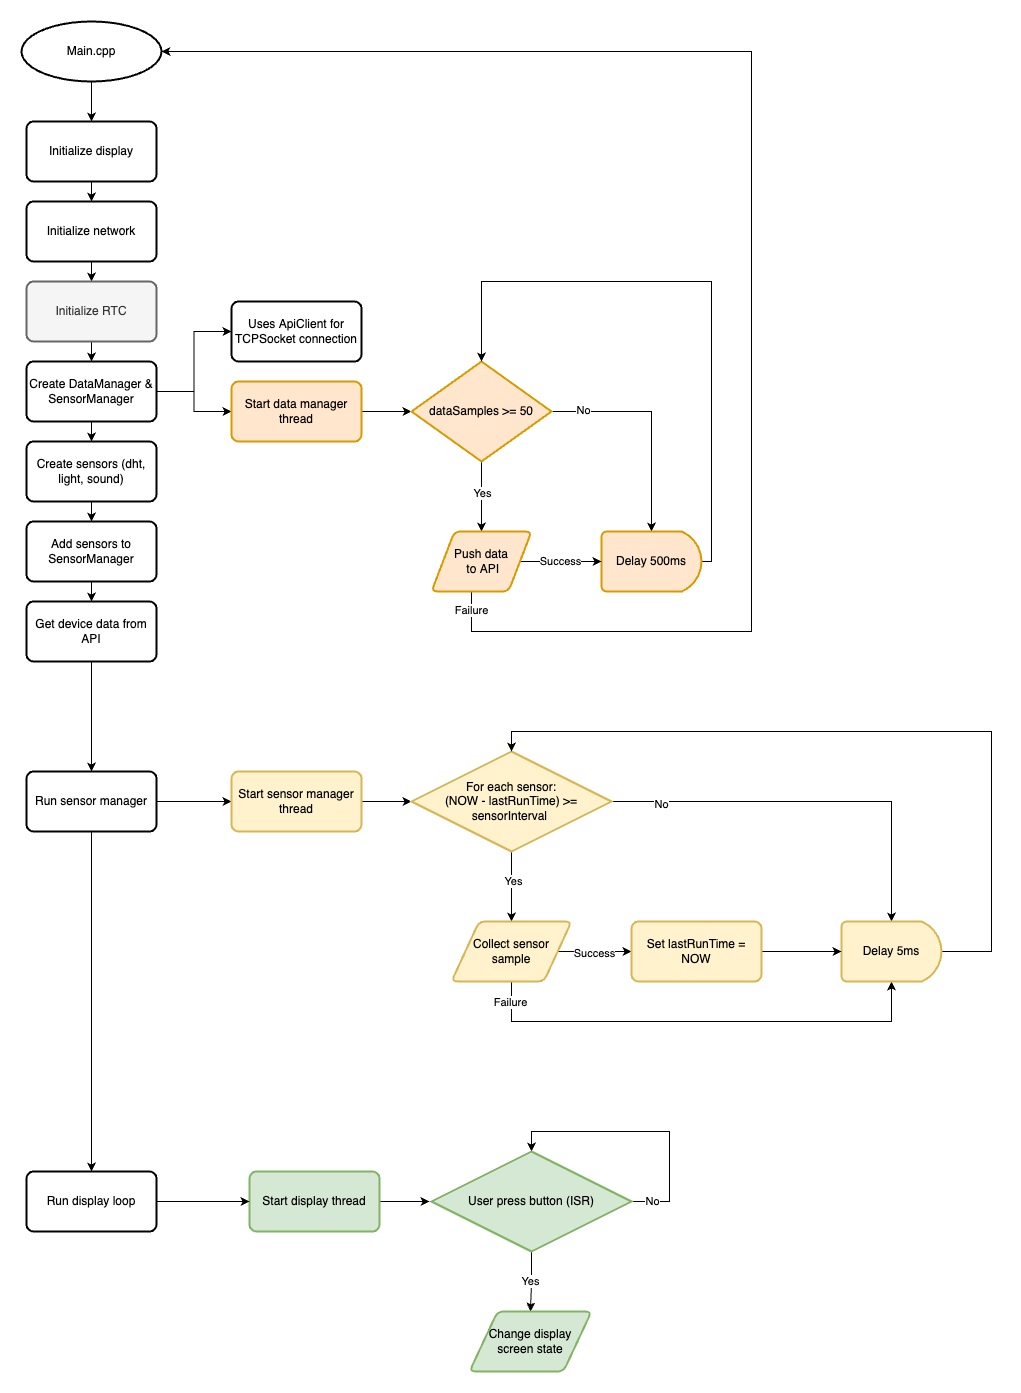

The diagram above was exported from draw.io. Its source (the exported page's mxGraphModel, read from the mxfile embedded in the PNG):
<mxGraphModel dx="2102" dy="1167" grid="1" gridSize="10" guides="1" tooltips="1" connect="1" arrows="1" fold="1" page="1" pageScale="1" pageWidth="827" pageHeight="1169" math="0" shadow="0">
  <root>
    <mxCell id="0" />
    <mxCell id="1" parent="0" />
    <mxCell id="ybRw1Yvuk8dauHa1nNmK-2" style="edgeStyle=orthogonalEdgeStyle;rounded=0;orthogonalLoop=1;jettySize=auto;html=1;entryX=0.5;entryY=0;entryDx=0;entryDy=0;" parent="1" source="ybRw1Yvuk8dauHa1nNmK-1" target="ybRw1Yvuk8dauHa1nNmK-3" edge="1">
      <mxGeometry relative="1" as="geometry">
        <mxPoint x="692" y="150" as="targetPoint" />
      </mxGeometry>
    </mxCell>
    <mxCell id="ybRw1Yvuk8dauHa1nNmK-1" value="Main.cpp" style="strokeWidth=2;html=1;shape=mxgraph.flowchart.start_1;whiteSpace=wrap;" parent="1" vertex="1">
      <mxGeometry x="622" y="50" width="140" height="60" as="geometry" />
    </mxCell>
    <mxCell id="ybRw1Yvuk8dauHa1nNmK-9" style="edgeStyle=orthogonalEdgeStyle;rounded=0;orthogonalLoop=1;jettySize=auto;html=1;entryX=0.5;entryY=0;entryDx=0;entryDy=0;" parent="1" source="ybRw1Yvuk8dauHa1nNmK-3" target="ybRw1Yvuk8dauHa1nNmK-4" edge="1">
      <mxGeometry relative="1" as="geometry" />
    </mxCell>
    <mxCell id="ybRw1Yvuk8dauHa1nNmK-3" value="Initialize display" style="rounded=1;whiteSpace=wrap;html=1;absoluteArcSize=1;arcSize=14;strokeWidth=2;" parent="1" vertex="1">
      <mxGeometry x="627" y="150" width="130" height="60" as="geometry" />
    </mxCell>
    <mxCell id="ybRw1Yvuk8dauHa1nNmK-10" style="edgeStyle=orthogonalEdgeStyle;rounded=0;orthogonalLoop=1;jettySize=auto;html=1;entryX=0.5;entryY=0;entryDx=0;entryDy=0;" parent="1" source="ybRw1Yvuk8dauHa1nNmK-4" target="ybRw1Yvuk8dauHa1nNmK-5" edge="1">
      <mxGeometry relative="1" as="geometry" />
    </mxCell>
    <mxCell id="ybRw1Yvuk8dauHa1nNmK-4" value="Initialize network&lt;span style=&quot;color: rgba(0 , 0 , 0 , 0) ; font-family: monospace ; font-size: 0px&quot;&gt;%3CmxGraphModel%3E%3Croot%3E%3CmxCell%20id%3D%220%22%2F%3E%3CmxCell%20id%3D%221%22%20parent%3D%220%22%2F%3E%3CmxCell%20id%3D%222%22%20value%3D%22Initialize%20display%22%20style%3D%22rounded%3D1%3BwhiteSpace%3Dwrap%3Bhtml%3D1%3BabsoluteArcSize%3D1%3BarcSize%3D14%3BstrokeWidth%3D2%3B%22%20vertex%3D%221%22%20parent%3D%221%22%3E%3CmxGeometry%20x%3D%22335%22%20y%3D%22160%22%20width%3D%22130%22%20height%3D%2260%22%20as%3D%22geometry%22%2F%3E%3C%2FmxCell%3E%3C%2Froot%3E%3C%2FmxGraphModel%3E&lt;/span&gt;" style="rounded=1;whiteSpace=wrap;html=1;absoluteArcSize=1;arcSize=14;strokeWidth=2;" parent="1" vertex="1">
      <mxGeometry x="627" y="230" width="130" height="60" as="geometry" />
    </mxCell>
    <mxCell id="ybRw1Yvuk8dauHa1nNmK-11" style="edgeStyle=orthogonalEdgeStyle;rounded=0;orthogonalLoop=1;jettySize=auto;html=1;" parent="1" source="ybRw1Yvuk8dauHa1nNmK-5" target="ybRw1Yvuk8dauHa1nNmK-6" edge="1">
      <mxGeometry relative="1" as="geometry" />
    </mxCell>
    <mxCell id="ybRw1Yvuk8dauHa1nNmK-5" value="Initialize RTC&lt;span style=&quot;color: rgba(0 , 0 , 0 , 0) ; font-family: monospace ; font-size: 0px&quot;&gt;%3CmxGraphModel%3E%3Croot%3E%3CmxCell%20id%3D%220%22%2F%3E%3CmxCell%20id%3D%221%22%20parent%3D%220%22%2F%3E%3CmxCell%20id%3D%222%22%20value%3D%22Initialize%20display%22%20style%3D%22rounded%3D1%3BwhiteSpace%3Dwrap%3Bhtml%3D1%3BabsoluteArcSize%3D1%3BarcSize%3D14%3BstrokeWidth%3D2%3B%22%20vertex%3D%221%22%20parent%3D%221%22%3E%3CmxGeometry%20x%3D%22335%22%20y%3D%22160%22%20width%3D%22130%22%20height%3D%2260%22%20as%3D%22geometry%22%2F%3E%3C%2FmxCell%3E%3C%2Froot%3E%3C%2FmxGraphModel%3E&lt;/span&gt;" style="rounded=1;whiteSpace=wrap;html=1;absoluteArcSize=1;arcSize=14;strokeWidth=2;fillColor=#f5f5f5;strokeColor=#666666;fontColor=#333333;" parent="1" vertex="1">
      <mxGeometry x="627" y="310" width="130" height="60" as="geometry" />
    </mxCell>
    <mxCell id="ybRw1Yvuk8dauHa1nNmK-12" style="edgeStyle=orthogonalEdgeStyle;rounded=0;orthogonalLoop=1;jettySize=auto;html=1;entryX=0.5;entryY=0;entryDx=0;entryDy=0;" parent="1" source="ybRw1Yvuk8dauHa1nNmK-6" target="ybRw1Yvuk8dauHa1nNmK-7" edge="1">
      <mxGeometry relative="1" as="geometry" />
    </mxCell>
    <mxCell id="ybRw1Yvuk8dauHa1nNmK-14" style="edgeStyle=orthogonalEdgeStyle;rounded=0;orthogonalLoop=1;jettySize=auto;html=1;entryX=0;entryY=0.5;entryDx=0;entryDy=0;" parent="1" source="ybRw1Yvuk8dauHa1nNmK-6" target="ybRw1Yvuk8dauHa1nNmK-15" edge="1">
      <mxGeometry relative="1" as="geometry">
        <mxPoint x="832" y="420" as="targetPoint" />
      </mxGeometry>
    </mxCell>
    <mxCell id="ybRw1Yvuk8dauHa1nNmK-16" style="edgeStyle=orthogonalEdgeStyle;rounded=0;orthogonalLoop=1;jettySize=auto;html=1;entryX=0;entryY=0.5;entryDx=0;entryDy=0;" parent="1" source="ybRw1Yvuk8dauHa1nNmK-6" target="ybRw1Yvuk8dauHa1nNmK-17" edge="1">
      <mxGeometry relative="1" as="geometry">
        <mxPoint x="822" y="480" as="targetPoint" />
      </mxGeometry>
    </mxCell>
    <mxCell id="ybRw1Yvuk8dauHa1nNmK-6" value="Create DataManager &amp;amp; SensorManager&lt;span style=&quot;color: rgba(0 , 0 , 0 , 0) ; font-family: monospace ; font-size: 0px&quot;&gt;%3CmxGraphModel%3E%3Croot%3E%3CmxCell%20id%3D%220%22%2F%3E%3CmxCell%20id%3D%221%22%20parent%3D%220%22%2F%3E%3CmxCell%20id%3D%222%22%20value%3D%22Initialize%20display%22%20style%3D%22rounded%3D1%3BwhiteSpace%3Dwrap%3Bhtml%3D1%3BabsoluteArcSize%3D1%3BarcSize%3D14%3BstrokeWidth%3D2%3B%22%20vertex%3D%221%22%20parent%3D%221%22%3E%3CmxGeometry%20x%3D%22335%22%20y%3D%22160%22%20width%3D%22130%22%20height%3D%2260%22%20as%3D%22geometry%22%2F%3E%3C%2FmxCell%3E%3C%2Froot%3E%3C%2FmxGraphModel%3E&lt;/span&gt;" style="rounded=1;whiteSpace=wrap;html=1;absoluteArcSize=1;arcSize=14;strokeWidth=2;" parent="1" vertex="1">
      <mxGeometry x="627" y="390" width="130" height="60" as="geometry" />
    </mxCell>
    <mxCell id="ybRw1Yvuk8dauHa1nNmK-13" style="edgeStyle=orthogonalEdgeStyle;rounded=0;orthogonalLoop=1;jettySize=auto;html=1;entryX=0.5;entryY=0;entryDx=0;entryDy=0;" parent="1" source="ybRw1Yvuk8dauHa1nNmK-7" target="ybRw1Yvuk8dauHa1nNmK-8" edge="1">
      <mxGeometry relative="1" as="geometry" />
    </mxCell>
    <mxCell id="ybRw1Yvuk8dauHa1nNmK-7" value="Create sensors (dht, light, sound)" style="rounded=1;whiteSpace=wrap;html=1;absoluteArcSize=1;arcSize=14;strokeWidth=2;" parent="1" vertex="1">
      <mxGeometry x="627" y="470" width="130" height="60" as="geometry" />
    </mxCell>
    <mxCell id="ybRw1Yvuk8dauHa1nNmK-31" style="edgeStyle=orthogonalEdgeStyle;rounded=0;orthogonalLoop=1;jettySize=auto;html=1;entryX=0.5;entryY=0;entryDx=0;entryDy=0;exitX=0.5;exitY=1;exitDx=0;exitDy=0;" parent="1" source="UTWEaYNLDxjLL6RRAZUS-1" target="ybRw1Yvuk8dauHa1nNmK-32" edge="1">
      <mxGeometry relative="1" as="geometry">
        <mxPoint x="692" y="670" as="targetPoint" />
      </mxGeometry>
    </mxCell>
    <mxCell id="UTWEaYNLDxjLL6RRAZUS-2" value="" style="edgeStyle=orthogonalEdgeStyle;rounded=0;orthogonalLoop=1;jettySize=auto;html=1;" edge="1" parent="1" source="ybRw1Yvuk8dauHa1nNmK-8" target="UTWEaYNLDxjLL6RRAZUS-1">
      <mxGeometry relative="1" as="geometry" />
    </mxCell>
    <mxCell id="ybRw1Yvuk8dauHa1nNmK-8" value="Add sensors to SensorManager" style="rounded=1;whiteSpace=wrap;html=1;absoluteArcSize=1;arcSize=14;strokeWidth=2;" parent="1" vertex="1">
      <mxGeometry x="627" y="550" width="130" height="60" as="geometry" />
    </mxCell>
    <mxCell id="ybRw1Yvuk8dauHa1nNmK-15" value="Uses ApiClient for TCPSocket connection" style="rounded=1;whiteSpace=wrap;html=1;absoluteArcSize=1;arcSize=14;strokeWidth=2;" parent="1" vertex="1">
      <mxGeometry x="832" y="330" width="130" height="60" as="geometry" />
    </mxCell>
    <mxCell id="ybRw1Yvuk8dauHa1nNmK-19" style="edgeStyle=orthogonalEdgeStyle;rounded=0;orthogonalLoop=1;jettySize=auto;html=1;entryX=0;entryY=0.5;entryDx=0;entryDy=0;entryPerimeter=0;" parent="1" source="ybRw1Yvuk8dauHa1nNmK-17" target="ybRw1Yvuk8dauHa1nNmK-18" edge="1">
      <mxGeometry relative="1" as="geometry" />
    </mxCell>
    <mxCell id="ybRw1Yvuk8dauHa1nNmK-17" value="Start data manager thread" style="rounded=1;whiteSpace=wrap;html=1;absoluteArcSize=1;arcSize=14;strokeWidth=2;fillColor=#ffe6cc;strokeColor=#d79b00;" parent="1" vertex="1">
      <mxGeometry x="832" y="410" width="130" height="60" as="geometry" />
    </mxCell>
    <mxCell id="ybRw1Yvuk8dauHa1nNmK-20" style="edgeStyle=orthogonalEdgeStyle;rounded=0;orthogonalLoop=1;jettySize=auto;html=1;entryX=0.5;entryY=0;entryDx=0;entryDy=0;entryPerimeter=0;" parent="1" source="ybRw1Yvuk8dauHa1nNmK-18" target="ybRw1Yvuk8dauHa1nNmK-21" edge="1">
      <mxGeometry relative="1" as="geometry">
        <mxPoint x="1182" y="440" as="targetPoint" />
      </mxGeometry>
    </mxCell>
    <mxCell id="ybRw1Yvuk8dauHa1nNmK-45" value="No" style="edgeLabel;html=1;align=center;verticalAlign=middle;resizable=0;points=[];" parent="ybRw1Yvuk8dauHa1nNmK-20" vertex="1" connectable="0">
      <mxGeometry x="-0.725" y="2" relative="1" as="geometry">
        <mxPoint as="offset" />
      </mxGeometry>
    </mxCell>
    <mxCell id="ybRw1Yvuk8dauHa1nNmK-22" style="edgeStyle=orthogonalEdgeStyle;rounded=0;orthogonalLoop=1;jettySize=auto;html=1;entryX=0.5;entryY=0;entryDx=0;entryDy=0;" parent="1" source="ybRw1Yvuk8dauHa1nNmK-18" target="ybRw1Yvuk8dauHa1nNmK-24" edge="1">
      <mxGeometry relative="1" as="geometry">
        <mxPoint x="1072" y="560" as="targetPoint" />
      </mxGeometry>
    </mxCell>
    <mxCell id="ybRw1Yvuk8dauHa1nNmK-23" value="Yes" style="edgeLabel;html=1;align=center;verticalAlign=middle;resizable=0;points=[];" parent="ybRw1Yvuk8dauHa1nNmK-22" vertex="1" connectable="0">
      <mxGeometry x="-0.0824" relative="1" as="geometry">
        <mxPoint as="offset" />
      </mxGeometry>
    </mxCell>
    <mxCell id="ybRw1Yvuk8dauHa1nNmK-18" value="dataSamples &amp;gt;= 50" style="strokeWidth=2;html=1;shape=mxgraph.flowchart.decision;whiteSpace=wrap;fillColor=#ffe6cc;strokeColor=#d79b00;" parent="1" vertex="1">
      <mxGeometry x="1012" y="390" width="140" height="100" as="geometry" />
    </mxCell>
    <mxCell id="ybRw1Yvuk8dauHa1nNmK-26" style="edgeStyle=orthogonalEdgeStyle;rounded=0;orthogonalLoop=1;jettySize=auto;html=1;entryX=0.5;entryY=0;entryDx=0;entryDy=0;entryPerimeter=0;" parent="1" source="ybRw1Yvuk8dauHa1nNmK-21" target="ybRw1Yvuk8dauHa1nNmK-18" edge="1">
      <mxGeometry relative="1" as="geometry">
        <mxPoint x="1082" y="320" as="targetPoint" />
        <Array as="points">
          <mxPoint x="1312" y="590" />
          <mxPoint x="1312" y="310" />
          <mxPoint x="1082" y="310" />
        </Array>
      </mxGeometry>
    </mxCell>
    <mxCell id="ybRw1Yvuk8dauHa1nNmK-21" value="Delay 500ms" style="strokeWidth=2;html=1;shape=mxgraph.flowchart.delay;whiteSpace=wrap;fillColor=#ffe6cc;strokeColor=#d79b00;" parent="1" vertex="1">
      <mxGeometry x="1202" y="560" width="100" height="60" as="geometry" />
    </mxCell>
    <mxCell id="ybRw1Yvuk8dauHa1nNmK-25" value="Success" style="edgeStyle=orthogonalEdgeStyle;rounded=0;orthogonalLoop=1;jettySize=auto;html=1;entryX=0;entryY=0.5;entryDx=0;entryDy=0;entryPerimeter=0;" parent="1" source="ybRw1Yvuk8dauHa1nNmK-24" target="ybRw1Yvuk8dauHa1nNmK-21" edge="1">
      <mxGeometry relative="1" as="geometry" />
    </mxCell>
    <mxCell id="ybRw1Yvuk8dauHa1nNmK-28" style="edgeStyle=orthogonalEdgeStyle;rounded=0;orthogonalLoop=1;jettySize=auto;html=1;entryX=1;entryY=0.5;entryDx=0;entryDy=0;entryPerimeter=0;" parent="1" source="ybRw1Yvuk8dauHa1nNmK-24" target="ybRw1Yvuk8dauHa1nNmK-1" edge="1">
      <mxGeometry relative="1" as="geometry">
        <mxPoint x="1352" y="80" as="targetPoint" />
        <Array as="points">
          <mxPoint x="1072" y="660" />
          <mxPoint x="1352" y="660" />
          <mxPoint x="1352" y="80" />
        </Array>
      </mxGeometry>
    </mxCell>
    <mxCell id="ybRw1Yvuk8dauHa1nNmK-30" value="Failure" style="edgeLabel;html=1;align=center;verticalAlign=middle;resizable=0;points=[];" parent="ybRw1Yvuk8dauHa1nNmK-28" vertex="1" connectable="0">
      <mxGeometry x="-0.9751" y="-1" relative="1" as="geometry">
        <mxPoint as="offset" />
      </mxGeometry>
    </mxCell>
    <mxCell id="ybRw1Yvuk8dauHa1nNmK-24" value="Push data&lt;br&gt;&amp;nbsp;to API" style="shape=parallelogram;html=1;strokeWidth=2;perimeter=parallelogramPerimeter;whiteSpace=wrap;rounded=1;arcSize=12;size=0.23;fillColor=#ffe6cc;strokeColor=#d79b00;" parent="1" vertex="1">
      <mxGeometry x="1032" y="560" width="100" height="60" as="geometry" />
    </mxCell>
    <mxCell id="ybRw1Yvuk8dauHa1nNmK-33" style="edgeStyle=orthogonalEdgeStyle;rounded=0;orthogonalLoop=1;jettySize=auto;html=1;entryX=0;entryY=0.5;entryDx=0;entryDy=0;" parent="1" source="ybRw1Yvuk8dauHa1nNmK-32" target="ybRw1Yvuk8dauHa1nNmK-34" edge="1">
      <mxGeometry relative="1" as="geometry">
        <mxPoint x="812" y="800" as="targetPoint" />
      </mxGeometry>
    </mxCell>
    <mxCell id="ybRw1Yvuk8dauHa1nNmK-56" style="edgeStyle=orthogonalEdgeStyle;rounded=0;orthogonalLoop=1;jettySize=auto;html=1;" parent="1" source="ybRw1Yvuk8dauHa1nNmK-32" target="ybRw1Yvuk8dauHa1nNmK-55" edge="1">
      <mxGeometry relative="1" as="geometry" />
    </mxCell>
    <mxCell id="ybRw1Yvuk8dauHa1nNmK-32" value="Run sensor manager" style="rounded=1;whiteSpace=wrap;html=1;absoluteArcSize=1;arcSize=14;strokeWidth=2;" parent="1" vertex="1">
      <mxGeometry x="627" y="800" width="130" height="60" as="geometry" />
    </mxCell>
    <mxCell id="ybRw1Yvuk8dauHa1nNmK-37" style="edgeStyle=orthogonalEdgeStyle;rounded=0;orthogonalLoop=1;jettySize=auto;html=1;entryX=0;entryY=0.5;entryDx=0;entryDy=0;entryPerimeter=0;" parent="1" source="ybRw1Yvuk8dauHa1nNmK-34" target="ybRw1Yvuk8dauHa1nNmK-36" edge="1">
      <mxGeometry relative="1" as="geometry">
        <mxPoint x="992" y="840" as="targetPoint" />
      </mxGeometry>
    </mxCell>
    <mxCell id="ybRw1Yvuk8dauHa1nNmK-34" value="Start sensor manager thread" style="rounded=1;whiteSpace=wrap;html=1;absoluteArcSize=1;arcSize=14;strokeWidth=2;fillColor=#fff2cc;strokeColor=#d6b656;" parent="1" vertex="1">
      <mxGeometry x="832" y="800" width="130" height="60" as="geometry" />
    </mxCell>
    <mxCell id="ybRw1Yvuk8dauHa1nNmK-38" style="edgeStyle=orthogonalEdgeStyle;rounded=0;orthogonalLoop=1;jettySize=auto;html=1;entryX=0.5;entryY=0;entryDx=0;entryDy=0;" parent="1" source="ybRw1Yvuk8dauHa1nNmK-36" target="ybRw1Yvuk8dauHa1nNmK-39" edge="1">
      <mxGeometry relative="1" as="geometry">
        <mxPoint x="1112" y="930" as="targetPoint" />
      </mxGeometry>
    </mxCell>
    <mxCell id="ybRw1Yvuk8dauHa1nNmK-40" value="Yes" style="edgeLabel;html=1;align=center;verticalAlign=middle;resizable=0;points=[];" parent="ybRw1Yvuk8dauHa1nNmK-38" vertex="1" connectable="0">
      <mxGeometry x="-0.1714" y="1" relative="1" as="geometry">
        <mxPoint as="offset" />
      </mxGeometry>
    </mxCell>
    <mxCell id="ybRw1Yvuk8dauHa1nNmK-48" style="edgeStyle=orthogonalEdgeStyle;rounded=0;orthogonalLoop=1;jettySize=auto;html=1;entryX=0.5;entryY=0;entryDx=0;entryDy=0;entryPerimeter=0;" parent="1" source="ybRw1Yvuk8dauHa1nNmK-36" target="ybRw1Yvuk8dauHa1nNmK-41" edge="1">
      <mxGeometry relative="1" as="geometry" />
    </mxCell>
    <mxCell id="ybRw1Yvuk8dauHa1nNmK-50" value="No" style="edgeLabel;html=1;align=center;verticalAlign=middle;resizable=0;points=[];" parent="ybRw1Yvuk8dauHa1nNmK-48" vertex="1" connectable="0">
      <mxGeometry x="-0.76" y="-2" relative="1" as="geometry">
        <mxPoint as="offset" />
      </mxGeometry>
    </mxCell>
    <mxCell id="ybRw1Yvuk8dauHa1nNmK-36" value="For each sensor:&lt;br&gt;(NOW - lastRunTime) &amp;gt;= sensorInterval&amp;nbsp;" style="strokeWidth=2;html=1;shape=mxgraph.flowchart.decision;whiteSpace=wrap;fillColor=#fff2cc;strokeColor=#d6b656;" parent="1" vertex="1">
      <mxGeometry x="1012" y="780" width="200" height="100" as="geometry" />
    </mxCell>
    <mxCell id="ybRw1Yvuk8dauHa1nNmK-42" style="edgeStyle=orthogonalEdgeStyle;rounded=0;orthogonalLoop=1;jettySize=auto;html=1;entryX=0;entryY=0.5;entryDx=0;entryDy=0;" parent="1" source="ybRw1Yvuk8dauHa1nNmK-39" target="ybRw1Yvuk8dauHa1nNmK-46" edge="1">
      <mxGeometry relative="1" as="geometry" />
    </mxCell>
    <mxCell id="ybRw1Yvuk8dauHa1nNmK-43" value="Success" style="edgeLabel;html=1;align=center;verticalAlign=middle;resizable=0;points=[];" parent="ybRw1Yvuk8dauHa1nNmK-42" vertex="1" connectable="0">
      <mxGeometry x="-0.0448" y="-1" relative="1" as="geometry">
        <mxPoint as="offset" />
      </mxGeometry>
    </mxCell>
    <mxCell id="ybRw1Yvuk8dauHa1nNmK-51" style="edgeStyle=orthogonalEdgeStyle;rounded=0;orthogonalLoop=1;jettySize=auto;html=1;entryX=0.5;entryY=1;entryDx=0;entryDy=0;entryPerimeter=0;" parent="1" source="ybRw1Yvuk8dauHa1nNmK-39" target="ybRw1Yvuk8dauHa1nNmK-41" edge="1">
      <mxGeometry relative="1" as="geometry">
        <mxPoint x="1472" y="1110" as="targetPoint" />
        <Array as="points">
          <mxPoint x="1112" y="1050" />
          <mxPoint x="1492" y="1050" />
        </Array>
      </mxGeometry>
    </mxCell>
    <mxCell id="ybRw1Yvuk8dauHa1nNmK-52" value="Failure" style="edgeLabel;html=1;align=center;verticalAlign=middle;resizable=0;points=[];" parent="ybRw1Yvuk8dauHa1nNmK-51" vertex="1" connectable="0">
      <mxGeometry x="-0.9174" y="-2" relative="1" as="geometry">
        <mxPoint as="offset" />
      </mxGeometry>
    </mxCell>
    <mxCell id="ybRw1Yvuk8dauHa1nNmK-39" value="Collect sensor sample" style="shape=parallelogram;html=1;strokeWidth=2;perimeter=parallelogramPerimeter;whiteSpace=wrap;rounded=1;arcSize=12;size=0.23;fillColor=#fff2cc;strokeColor=#d6b656;" parent="1" vertex="1">
      <mxGeometry x="1052" y="950" width="120" height="60" as="geometry" />
    </mxCell>
    <mxCell id="ybRw1Yvuk8dauHa1nNmK-49" style="edgeStyle=orthogonalEdgeStyle;rounded=0;orthogonalLoop=1;jettySize=auto;html=1;entryX=0.5;entryY=0;entryDx=0;entryDy=0;entryPerimeter=0;" parent="1" source="ybRw1Yvuk8dauHa1nNmK-41" target="ybRw1Yvuk8dauHa1nNmK-36" edge="1">
      <mxGeometry relative="1" as="geometry">
        <mxPoint x="1602" y="740" as="targetPoint" />
        <Array as="points">
          <mxPoint x="1592" y="980" />
          <mxPoint x="1592" y="760" />
          <mxPoint x="1112" y="760" />
        </Array>
      </mxGeometry>
    </mxCell>
    <mxCell id="ybRw1Yvuk8dauHa1nNmK-41" value="Delay 5ms" style="strokeWidth=2;html=1;shape=mxgraph.flowchart.delay;whiteSpace=wrap;fillColor=#fff2cc;strokeColor=#d6b656;" parent="1" vertex="1">
      <mxGeometry x="1442" y="950" width="100" height="60" as="geometry" />
    </mxCell>
    <mxCell id="ybRw1Yvuk8dauHa1nNmK-47" style="edgeStyle=orthogonalEdgeStyle;rounded=0;orthogonalLoop=1;jettySize=auto;html=1;entryX=0;entryY=0.5;entryDx=0;entryDy=0;entryPerimeter=0;" parent="1" source="ybRw1Yvuk8dauHa1nNmK-46" target="ybRw1Yvuk8dauHa1nNmK-41" edge="1">
      <mxGeometry relative="1" as="geometry" />
    </mxCell>
    <mxCell id="ybRw1Yvuk8dauHa1nNmK-46" value="Set lastRunTime = NOW" style="rounded=1;whiteSpace=wrap;html=1;absoluteArcSize=1;arcSize=14;strokeWidth=2;fillColor=#fff2cc;strokeColor=#d6b656;" parent="1" vertex="1">
      <mxGeometry x="1232" y="950" width="130" height="60" as="geometry" />
    </mxCell>
    <mxCell id="ybRw1Yvuk8dauHa1nNmK-64" style="edgeStyle=orthogonalEdgeStyle;rounded=0;orthogonalLoop=1;jettySize=auto;html=1;" parent="1" source="ybRw1Yvuk8dauHa1nNmK-54" edge="1">
      <mxGeometry relative="1" as="geometry">
        <mxPoint x="1030" y="1230" as="targetPoint" />
      </mxGeometry>
    </mxCell>
    <mxCell id="ybRw1Yvuk8dauHa1nNmK-54" value="Start display thread" style="rounded=1;whiteSpace=wrap;html=1;absoluteArcSize=1;arcSize=14;strokeWidth=2;fillColor=#d5e8d4;strokeColor=#82b366;" parent="1" vertex="1">
      <mxGeometry x="850" y="1200" width="130" height="60" as="geometry" />
    </mxCell>
    <mxCell id="ybRw1Yvuk8dauHa1nNmK-59" style="edgeStyle=orthogonalEdgeStyle;rounded=0;orthogonalLoop=1;jettySize=auto;html=1;entryX=0;entryY=0.5;entryDx=0;entryDy=0;" parent="1" source="ybRw1Yvuk8dauHa1nNmK-55" target="ybRw1Yvuk8dauHa1nNmK-54" edge="1">
      <mxGeometry relative="1" as="geometry" />
    </mxCell>
    <mxCell id="ybRw1Yvuk8dauHa1nNmK-55" value="Run display loop" style="rounded=1;whiteSpace=wrap;html=1;absoluteArcSize=1;arcSize=14;strokeWidth=2;" parent="1" vertex="1">
      <mxGeometry x="627" y="1200" width="130" height="60" as="geometry" />
    </mxCell>
    <mxCell id="ybRw1Yvuk8dauHa1nNmK-61" value="Yes" style="edgeStyle=orthogonalEdgeStyle;rounded=0;orthogonalLoop=1;jettySize=auto;html=1;entryX=0.5;entryY=0;entryDx=0;entryDy=0;" parent="1" source="ybRw1Yvuk8dauHa1nNmK-60" target="ybRw1Yvuk8dauHa1nNmK-63" edge="1">
      <mxGeometry relative="1" as="geometry">
        <mxPoint x="1132" y="1370" as="targetPoint" />
      </mxGeometry>
    </mxCell>
    <mxCell id="ybRw1Yvuk8dauHa1nNmK-62" value="" style="edgeStyle=orthogonalEdgeStyle;rounded=0;orthogonalLoop=1;jettySize=auto;html=1;exitX=1;exitY=0.5;exitDx=0;exitDy=0;exitPerimeter=0;entryX=0.5;entryY=0;entryDx=0;entryDy=0;entryPerimeter=0;" parent="1" source="ybRw1Yvuk8dauHa1nNmK-60" target="ybRw1Yvuk8dauHa1nNmK-60" edge="1">
      <mxGeometry relative="1" as="geometry">
        <mxPoint x="1132" y="1170" as="targetPoint" />
        <Array as="points">
          <mxPoint x="1270" y="1230" />
          <mxPoint x="1270" y="1160" />
          <mxPoint x="1132" y="1160" />
        </Array>
      </mxGeometry>
    </mxCell>
    <mxCell id="ybRw1Yvuk8dauHa1nNmK-65" value="No" style="edgeLabel;html=1;align=center;verticalAlign=middle;resizable=0;points=[];" parent="ybRw1Yvuk8dauHa1nNmK-62" vertex="1" connectable="0">
      <mxGeometry x="-0.8571" y="1" relative="1" as="geometry">
        <mxPoint as="offset" />
      </mxGeometry>
    </mxCell>
    <mxCell id="ybRw1Yvuk8dauHa1nNmK-60" value="User press button (ISR)" style="strokeWidth=2;html=1;shape=mxgraph.flowchart.decision;whiteSpace=wrap;fillColor=#d5e8d4;strokeColor=#82b366;" parent="1" vertex="1">
      <mxGeometry x="1032" y="1180" width="200" height="100" as="geometry" />
    </mxCell>
    <mxCell id="ybRw1Yvuk8dauHa1nNmK-63" value="Change display screen state" style="shape=parallelogram;html=1;strokeWidth=2;perimeter=parallelogramPerimeter;whiteSpace=wrap;rounded=1;arcSize=12;size=0.23;fillColor=#d5e8d4;strokeColor=#82b366;" parent="1" vertex="1">
      <mxGeometry x="1070" y="1340" width="122" height="60" as="geometry" />
    </mxCell>
    <mxCell id="UTWEaYNLDxjLL6RRAZUS-1" value="Get device data from API" style="rounded=1;whiteSpace=wrap;html=1;absoluteArcSize=1;arcSize=14;strokeWidth=2;" vertex="1" parent="1">
      <mxGeometry x="627" y="630" width="130" height="60" as="geometry" />
    </mxCell>
  </root>
</mxGraphModel>